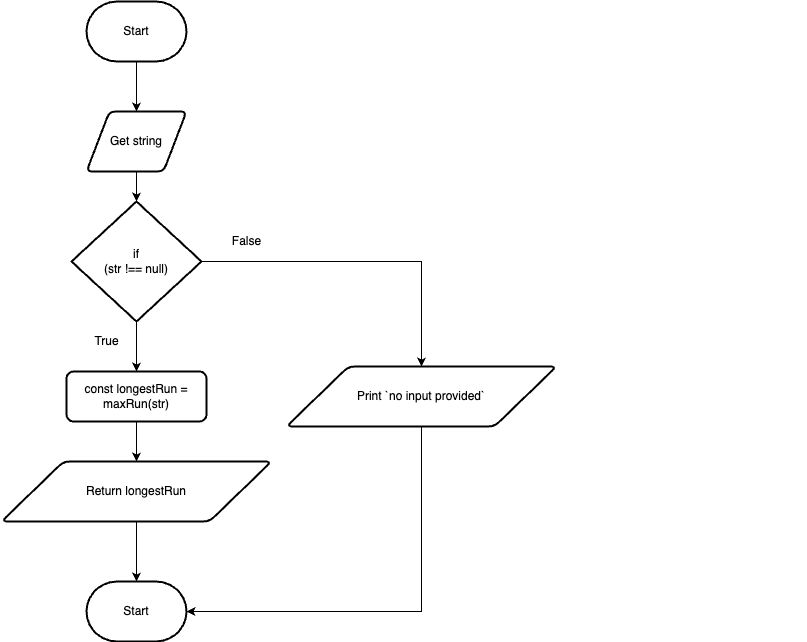

The diagram above was exported from draw.io. Its source (the exported page's mxGraphModel, read from the mxfile embedded in the PNG):
<mxGraphModel dx="636" dy="544" grid="1" gridSize="10" guides="1" tooltips="1" connect="1" arrows="1" fold="1" page="1" pageScale="1" pageWidth="827" pageHeight="1169" math="0" shadow="0">
  <root>
    <mxCell id="0" />
    <mxCell id="1" parent="0" />
    <mxCell id="18" value="" style="edgeStyle=none;html=1;" parent="1" source="15" target="17" edge="1">
      <mxGeometry relative="1" as="geometry" />
    </mxCell>
    <mxCell id="26" style="edgeStyle=orthogonalEdgeStyle;html=1;exitX=1;exitY=0.5;exitDx=0;exitDy=0;exitPerimeter=0;entryX=0.5;entryY=0;entryDx=0;entryDy=0;rounded=0;" parent="1" source="15" target="25" edge="1">
      <mxGeometry relative="1" as="geometry" />
    </mxCell>
    <mxCell id="15" value="if &lt;br&gt;(str !== null)" style="strokeWidth=2;html=1;shape=mxgraph.flowchart.decision;whiteSpace=wrap;" parent="1" vertex="1">
      <mxGeometry x="175" y="320" width="130" height="120" as="geometry" />
    </mxCell>
    <mxCell id="6" value="" style="edgeStyle=none;html=1;" parent="1" source="2" edge="1">
      <mxGeometry relative="1" as="geometry">
        <mxPoint x="240" y="230" as="targetPoint" />
      </mxGeometry>
    </mxCell>
    <mxCell id="2" value="Start" style="strokeWidth=2;html=1;shape=mxgraph.flowchart.terminator;whiteSpace=wrap;" parent="1" vertex="1">
      <mxGeometry x="190" y="120" width="100" height="60" as="geometry" />
    </mxCell>
    <mxCell id="16" value="" style="edgeStyle=none;html=1;" parent="1" source="14" target="15" edge="1">
      <mxGeometry relative="1" as="geometry" />
    </mxCell>
    <mxCell id="14" value="Get string" style="shape=parallelogram;html=1;strokeWidth=2;perimeter=parallelogramPerimeter;whiteSpace=wrap;rounded=1;arcSize=12;size=0.23;" parent="1" vertex="1">
      <mxGeometry x="190" y="230" width="100" height="60" as="geometry" />
    </mxCell>
    <mxCell id="21" value="" style="edgeStyle=none;html=1;" parent="1" source="17" target="20" edge="1">
      <mxGeometry relative="1" as="geometry" />
    </mxCell>
    <mxCell id="17" value="const longestRun = maxRun(str)" style="rounded=1;whiteSpace=wrap;html=1;absoluteArcSize=1;arcSize=14;strokeWidth=2;" parent="1" vertex="1">
      <mxGeometry x="170" y="490" width="140" height="50" as="geometry" />
    </mxCell>
    <mxCell id="19" value="&lt;div style=&quot;color: rgb(204, 204, 204); background-color: rgb(31, 31, 31); font-family: Menlo, Monaco, &amp;quot;Courier New&amp;quot;, monospace; font-weight: normal; font-size: 12px; line-height: 18px;&quot;&gt;&lt;div&gt;&lt;/div&gt;&lt;/div&gt;" style="text;whiteSpace=wrap;html=1;" parent="1" vertex="1">
      <mxGeometry x="430" y="540" width="480" height="40" as="geometry" />
    </mxCell>
    <mxCell id="23" value="" style="edgeStyle=none;html=1;" parent="1" source="20" target="22" edge="1">
      <mxGeometry relative="1" as="geometry" />
    </mxCell>
    <mxCell id="20" value="Return longestRun" style="shape=parallelogram;html=1;strokeWidth=2;perimeter=parallelogramPerimeter;whiteSpace=wrap;rounded=1;arcSize=12;size=0.23;" parent="1" vertex="1">
      <mxGeometry x="105" y="580" width="270" height="60" as="geometry" />
    </mxCell>
    <mxCell id="22" value="Start" style="strokeWidth=2;html=1;shape=mxgraph.flowchart.terminator;whiteSpace=wrap;" parent="1" vertex="1">
      <mxGeometry x="190" y="700" width="100" height="60" as="geometry" />
    </mxCell>
    <mxCell id="27" style="edgeStyle=orthogonalEdgeStyle;rounded=0;html=1;exitX=0.5;exitY=1;exitDx=0;exitDy=0;entryX=1;entryY=0.5;entryDx=0;entryDy=0;entryPerimeter=0;" parent="1" source="25" target="22" edge="1">
      <mxGeometry relative="1" as="geometry">
        <Array as="points">
          <mxPoint x="525" y="730" />
        </Array>
      </mxGeometry>
    </mxCell>
    <mxCell id="25" value="Print `no input provided`" style="shape=parallelogram;html=1;strokeWidth=2;perimeter=parallelogramPerimeter;whiteSpace=wrap;rounded=1;arcSize=12;size=0.23;" parent="1" vertex="1">
      <mxGeometry x="390" y="485" width="270" height="60" as="geometry" />
    </mxCell>
    <mxCell id="28" value="True" style="text;html=1;align=center;verticalAlign=middle;resizable=0;points=[];autosize=1;strokeColor=none;fillColor=none;" parent="1" vertex="1">
      <mxGeometry x="185" y="445" width="50" height="30" as="geometry" />
    </mxCell>
    <mxCell id="29" value="False" style="text;html=1;align=center;verticalAlign=middle;resizable=0;points=[];autosize=1;strokeColor=none;fillColor=none;" parent="1" vertex="1">
      <mxGeometry x="325" y="345" width="50" height="30" as="geometry" />
    </mxCell>
  </root>
</mxGraphModel>